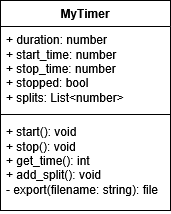

The diagram above was exported from draw.io. Its source (the exported page's mxGraphModel, read from the mxfile embedded in the PNG):
<mxGraphModel dx="1398" dy="787" grid="1" gridSize="10" guides="1" tooltips="1" connect="1" arrows="1" fold="1" page="1" pageScale="1" pageWidth="850" pageHeight="1100" math="0" shadow="0">
  <root>
    <mxCell id="0" />
    <mxCell id="1" parent="0" />
    <mxCell id="Wt40MWpEMeBZRUiTUMKg-1" parent="1" style="swimlane;fontStyle=1;align=center;verticalAlign=top;childLayout=stackLayout;horizontal=1;startSize=26;horizontalStack=0;resizeParent=1;resizeParentMax=0;resizeLast=0;collapsible=1;marginBottom=0;whiteSpace=wrap;html=1;" value="MyTimer" vertex="1">
      <mxGeometry height="210" width="170" x="340" y="240" as="geometry" />
    </mxCell>
    <mxCell id="Wt40MWpEMeBZRUiTUMKg-2" parent="Wt40MWpEMeBZRUiTUMKg-1" style="text;strokeColor=none;fillColor=none;align=left;verticalAlign=top;spacingLeft=4;spacingRight=4;overflow=hidden;rotatable=0;points=[[0,0.5],[1,0.5]];portConstraint=eastwest;whiteSpace=wrap;html=1;" value="&lt;div&gt;+ duration: number&lt;/div&gt;&lt;div&gt;+ start_time: number&lt;/div&gt;&lt;div&gt;+ stop_time: number&lt;/div&gt;&lt;div&gt;+ stopped: bool&lt;/div&gt;&lt;div&gt;+ splits: List&amp;lt;number&amp;gt;&lt;/div&gt;" vertex="1">
      <mxGeometry height="84" width="170" y="26" as="geometry" />
    </mxCell>
    <mxCell id="Wt40MWpEMeBZRUiTUMKg-3" parent="Wt40MWpEMeBZRUiTUMKg-1" style="line;strokeWidth=1;fillColor=none;align=left;verticalAlign=middle;spacingTop=-1;spacingLeft=3;spacingRight=3;rotatable=0;labelPosition=right;points=[];portConstraint=eastwest;strokeColor=inherit;" value="" vertex="1">
      <mxGeometry height="8" width="170" y="110" as="geometry" />
    </mxCell>
    <mxCell id="Wt40MWpEMeBZRUiTUMKg-4" parent="Wt40MWpEMeBZRUiTUMKg-1" style="text;strokeColor=none;fillColor=none;align=left;verticalAlign=top;spacingLeft=4;spacingRight=4;overflow=hidden;rotatable=0;points=[[0,0.5],[1,0.5]];portConstraint=eastwest;whiteSpace=wrap;html=1;" value="&lt;div&gt;+ start(): void&lt;/div&gt;&lt;div&gt;+ stop(): void&lt;/div&gt;&lt;div&gt;+ get_time(): int&lt;/div&gt;&lt;div&gt;+ add_split(): void&lt;/div&gt;&lt;div&gt;- export(filename: string): file&lt;/div&gt;" vertex="1">
      <mxGeometry height="92" width="170" y="118" as="geometry" />
    </mxCell>
  </root>
</mxGraphModel>